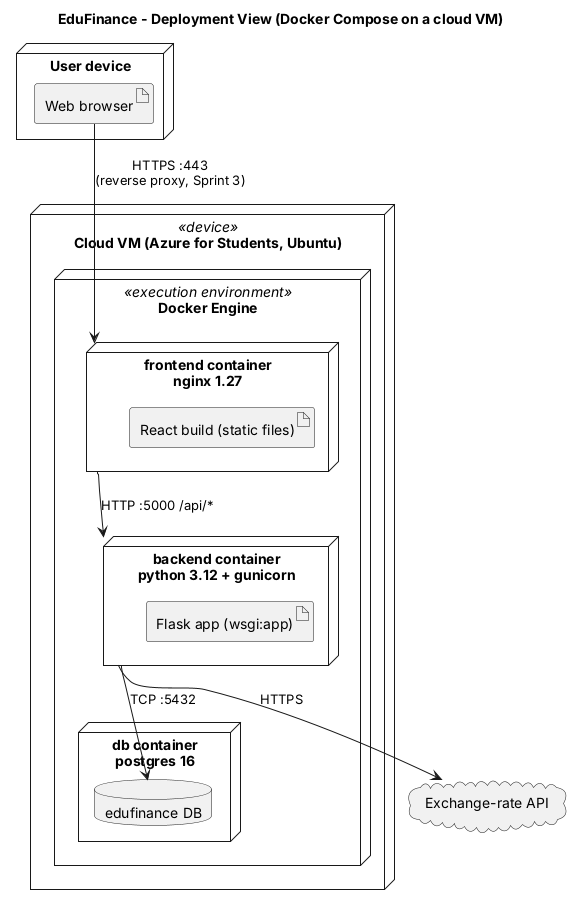

The diagram above was rendered by PlantUML. Its source (embedded in the PNG):
@startuml deployment-diagram
title EduFinance - Deployment View (Docker Compose on a cloud VM)
skinparam shadowing false

node "User device" {
  artifact "Web browser" as browser
}

node "Cloud VM (Azure for Students, Ubuntu)" <<device>> {
  node "Docker Engine" <<execution environment>> {
    node "frontend container\nnginx 1.27" as fe {
      artifact "React build (static files)"
    }
    node "backend container\npython 3.12 + gunicorn" as be {
      artifact "Flask app (wsgi:app)"
    }
    node "db container\npostgres 16" as dbc {
      database "edufinance DB" as dbvol
    }
  }
}

cloud "Exchange-rate API" as fx

browser --> fe : HTTPS :443\n(reverse proxy, Sprint 3)
fe --> be : HTTP :5000 /api/*
be --> dbvol : TCP :5432
be --> fx : HTTPS
@enduml